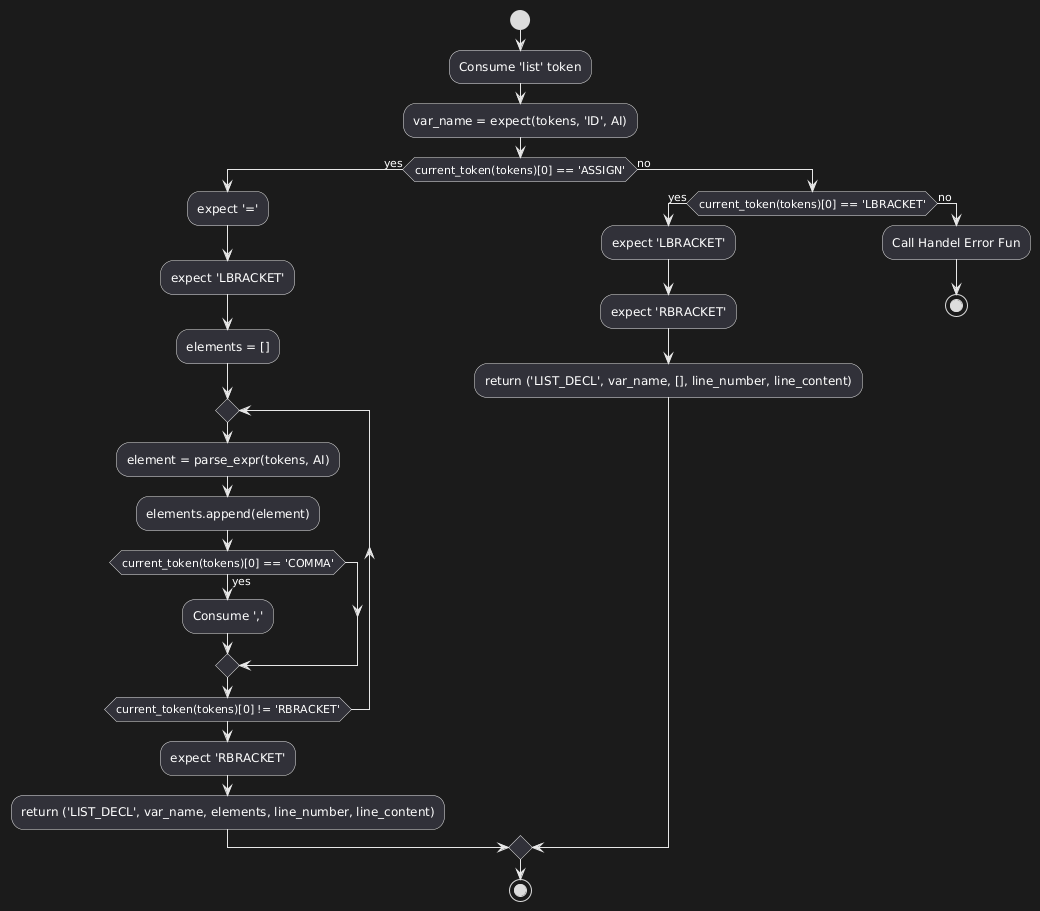

The diagram above was rendered by PlantUML. Its source (embedded in the PNG):
@startuml
start

:Consume 'list' token;
:var_name = expect(tokens, 'ID', AI);

if (current_token(tokens)[0] == 'ASSIGN') then (yes)
  :expect '=';
  :expect 'LBRACKET';
  :elements = [];

  repeat
    :element = parse_expr(tokens, AI);
    :elements.append(element);
    if (current_token(tokens)[0] == 'COMMA') then (yes)
      :Consume ',';
    endif
  repeat while (current_token(tokens)[0] != 'RBRACKET')

  :expect 'RBRACKET';
  :return ('LIST_DECL', var_name, elements, line_number, line_content);
else (no)
  if (current_token(tokens)[0] == 'LBRACKET') then (yes)
    :expect 'LBRACKET';
    :expect 'RBRACKET';
    :return ('LIST_DECL', var_name, [], line_number, line_content);
  
  else (no)
  :Call Handel Error Fun;
  stop
  endif
endif

stop
@enduml